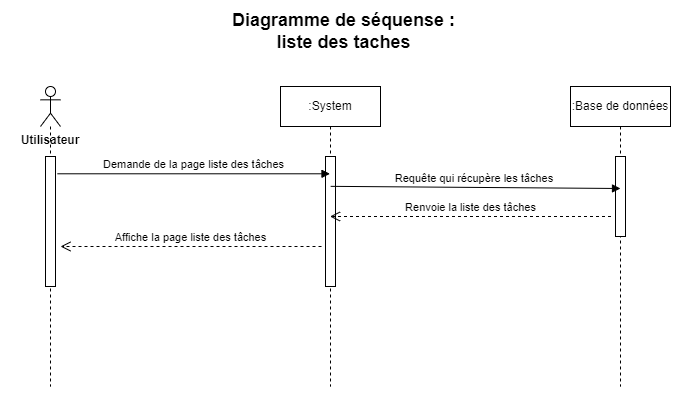

The diagram above was exported from draw.io. Its source (the exported page's mxGraphModel, read from the mxfile embedded in the PNG):
<mxGraphModel dx="1038" dy="489" grid="1" gridSize="10" guides="1" tooltips="1" connect="1" arrows="1" fold="1" page="1" pageScale="1" pageWidth="827" pageHeight="1169" math="0" shadow="0">
  <root>
    <mxCell id="0" />
    <mxCell id="1" parent="0" />
    <mxCell id="PJBsRvSlIse-O6l_47dM-2" value="&lt;b&gt;&lt;font style=&quot;font-size: 18px&quot;&gt;Diagramme de séquense : liste des taches&lt;/font&gt;&lt;/b&gt;" style="text;html=1;strokeColor=none;fillColor=none;align=center;verticalAlign=middle;whiteSpace=wrap;rounded=0;" vertex="1" parent="1">
      <mxGeometry x="298" y="20" width="231" height="30" as="geometry" />
    </mxCell>
    <mxCell id="PJBsRvSlIse-O6l_47dM-3" value="" style="shape=umlLifeline;participant=umlActor;perimeter=lifelinePerimeter;whiteSpace=wrap;html=1;container=1;collapsible=0;recursiveResize=0;verticalAlign=top;spacingTop=36;outlineConnect=0;" vertex="1" parent="1">
      <mxGeometry x="110" y="90" width="20" height="300" as="geometry" />
    </mxCell>
    <mxCell id="PJBsRvSlIse-O6l_47dM-17" value="" style="html=1;points=[];perimeter=orthogonalPerimeter;" vertex="1" parent="PJBsRvSlIse-O6l_47dM-3">
      <mxGeometry x="5" y="70" width="10" height="130" as="geometry" />
    </mxCell>
    <mxCell id="PJBsRvSlIse-O6l_47dM-4" value="Utilisateur" style="text;align=center;fontStyle=1;verticalAlign=middle;spacingLeft=3;spacingRight=3;strokeColor=none;rotatable=0;points=[[0,0.5],[1,0.5]];portConstraint=eastwest;" vertex="1" parent="1">
      <mxGeometry x="80" y="130" width="80" height="26" as="geometry" />
    </mxCell>
    <mxCell id="PJBsRvSlIse-O6l_47dM-12" value=":System" style="shape=umlLifeline;perimeter=lifelinePerimeter;whiteSpace=wrap;html=1;container=1;collapsible=0;recursiveResize=0;outlineConnect=0;" vertex="1" parent="1">
      <mxGeometry x="350" y="90" width="100" height="300" as="geometry" />
    </mxCell>
    <mxCell id="PJBsRvSlIse-O6l_47dM-18" value="" style="html=1;points=[];perimeter=orthogonalPerimeter;" vertex="1" parent="PJBsRvSlIse-O6l_47dM-12">
      <mxGeometry x="45" y="70" width="10" height="130" as="geometry" />
    </mxCell>
    <mxCell id="PJBsRvSlIse-O6l_47dM-13" value=":Base de données" style="shape=umlLifeline;perimeter=lifelinePerimeter;whiteSpace=wrap;html=1;container=1;collapsible=0;recursiveResize=0;outlineConnect=0;" vertex="1" parent="1">
      <mxGeometry x="640" y="90" width="100" height="300" as="geometry" />
    </mxCell>
    <mxCell id="PJBsRvSlIse-O6l_47dM-19" value="" style="html=1;points=[];perimeter=orthogonalPerimeter;" vertex="1" parent="PJBsRvSlIse-O6l_47dM-13">
      <mxGeometry x="45" y="70" width="10" height="80" as="geometry" />
    </mxCell>
    <mxCell id="PJBsRvSlIse-O6l_47dM-20" value="Demande de la page liste des tâches" style="html=1;verticalAlign=bottom;endArrow=block;rounded=0;exitX=1.18;exitY=0.133;exitDx=0;exitDy=0;exitPerimeter=0;" edge="1" parent="1" source="PJBsRvSlIse-O6l_47dM-17" target="PJBsRvSlIse-O6l_47dM-12">
      <mxGeometry width="80" relative="1" as="geometry">
        <mxPoint x="130" y="170" as="sourcePoint" />
        <mxPoint x="390" y="170" as="targetPoint" />
      </mxGeometry>
    </mxCell>
    <mxCell id="PJBsRvSlIse-O6l_47dM-21" value="Requête qui récupère les tâches&amp;nbsp;" style="html=1;verticalAlign=bottom;endArrow=block;rounded=0;exitX=0.62;exitY=0.373;exitDx=0;exitDy=0;exitPerimeter=0;" edge="1" parent="1">
      <mxGeometry width="80" relative="1" as="geometry">
        <mxPoint x="400.20000000000005" y="189.84000000000003" as="sourcePoint" />
        <mxPoint x="690" y="192" as="targetPoint" />
      </mxGeometry>
    </mxCell>
    <mxCell id="PJBsRvSlIse-O6l_47dM-22" value="Renvoie la liste des tâches" style="html=1;verticalAlign=bottom;endArrow=open;dashed=1;endSize=8;rounded=0;" edge="1" parent="1" target="PJBsRvSlIse-O6l_47dM-12">
      <mxGeometry relative="1" as="geometry">
        <mxPoint x="680.5" y="220" as="sourcePoint" />
        <mxPoint x="440" y="220" as="targetPoint" />
      </mxGeometry>
    </mxCell>
    <mxCell id="PJBsRvSlIse-O6l_47dM-23" value="Affiche la page liste des tâches" style="html=1;verticalAlign=bottom;endArrow=open;dashed=1;endSize=8;rounded=0;" edge="1" parent="1">
      <mxGeometry relative="1" as="geometry">
        <mxPoint x="391" y="250" as="sourcePoint" />
        <mxPoint x="130" y="250" as="targetPoint" />
      </mxGeometry>
    </mxCell>
  </root>
</mxGraphModel>